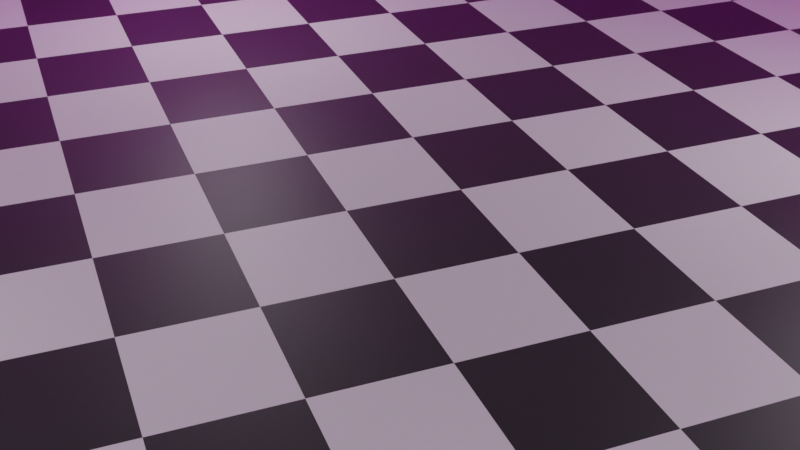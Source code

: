 # Source: base_model.blend  (saved by Blender 3.6.13; exported with 4.5.12 LTS)
import bpy
from mathutils import Matrix  # noqa: F401  (used for matrix-valued properties, if any)

bpy.ops.wm.read_factory_settings(use_empty=True)
scene = bpy.context.scene
scene.name = 'Scene'

# ---- collections
col_collection = bpy.data.collections.new('Collection'); scene.collection.children.link(col_collection)

# ---- images (referenced by path relative to the original .blend; pixels are not part of the script)
import os
ASSET_DIR = os.environ.get("B2B_ASSET_DIR", "")  # directory of the original .blend (textures are referenced by path, not embedded)
HERE = os.path.dirname(os.path.abspath(__file__))  # packed textures are extracted next to this script under _unpacked/

def load_image(name, relpath, width, height, colorspace="sRGB"):
    """Load a texture the original file referenced (path relative to the .blend, or extracted next to this script)."""
    p = next((c for c in (os.path.join(HERE, relpath), os.path.join(ASSET_DIR, relpath)) if relpath and os.path.exists(c)), "")
    if p:
        img = bpy.data.images.load(p, check_existing=True)
        img.name = name
    else:  # same state as the original file: an image datablock whose file is absent (Cycles renders it pink)
        img = bpy.data.images.new(name, width, height)
        img.source = "FILE"
        img.filepath = "//" + (relpath or name)
    img.colorspace_settings.name = colorspace
    return img
img_wall_texture_png = load_image('wall_texture.png', 'wall_texture.png', 1024, 1024, 'sRGB')
img_lebombo_4k_hdr = load_image('lebombo_4k.hdr', 'lebombo_4k.hdr', 1024, 1024, 'Linear Rec.709')

# ---- materials (node trees are filled in below, after node groups)
mat_material = bpy.data.materials.new('Material')
mat_material.alpha_threshold = 0.0
mat_material.use_transparent_shadow = False
mat_material.roughness = 0.5
mat_material.line_color = (0.0, 0.0, 0.0, 1.0)
mat_material_001 = bpy.data.materials.new('Material.001')
mat_material_001.use_transparent_shadow = False

# ---- material node trees
mat_material.use_nodes = True; mat_material.node_tree.nodes.clear()
_N = mat_material.node_tree.nodes; _L = mat_material.node_tree.links
n0 = _N.new('ShaderNodeOutputMaterial'); n0.name = 'Material Output'; n0.location = (300, 300)
n1 = _N.new('ShaderNodeBsdfPrincipled'); n1.name = 'Principled BSDF'; n1.location = (10, 300)
n1.distribution = 'GGX'
n1.subsurface_method = 'RANDOM_WALK_SKIN'
n1.inputs[3].default_value = 1.45
n1.inputs[27].default_value = (0.0, 0.0, 0.0, 1.0)
n1.inputs[28].default_value = 1.0
n2 = _N.new('ShaderNodeTexChecker'); n2.name = 'Checker Texture'; n2.location = (-313, 194)
n2.inputs[2].default_value = (0.01732, 0.01732, 0.01732, 1.0)
n2.inputs[3].default_value = 14.0
_L.new(n1.outputs[0], n0.inputs[0])
_L.new(n2.outputs[0], n1.inputs[0])
n0.is_active_output = True
mat_material_001.use_nodes = True; mat_material_001.node_tree.nodes.clear()
_N = mat_material_001.node_tree.nodes; _L = mat_material_001.node_tree.links
n0 = _N.new('ShaderNodeBsdfPrincipled'); n0.name = 'Principled BSDF'; n0.location = (10, 300)
n0.distribution = 'GGX'
n0.subsurface_method = 'RANDOM_WALK_SKIN'
n0.inputs[3].default_value = 1.45
n0.inputs[27].default_value = (0.0, 0.0, 0.0, 1.0)
n0.inputs[28].default_value = 1.0
n1 = _N.new('ShaderNodeOutputMaterial'); n1.name = 'Material Output'; n1.location = (300, 300)
n2 = _N.new('ShaderNodeTexImage'); n2.name = 'Image Texture'; n2.location = (-327, 253)
n2.image = img_wall_texture_png
_L.new(n0.outputs[0], n1.inputs[0])
_L.new(n2.outputs[0], n0.inputs[0])
n1.is_active_output = True

# ---- world
world_world = bpy.data.worlds.new('World'); scene.world = world_world
world_world.use_nodes = True; world_world.node_tree.nodes.clear()
_N = world_world.node_tree.nodes; _L = world_world.node_tree.links
n0 = _N.new('ShaderNodeTexEnvironment'); n0.name = 'Environment Texture'; n0.location = (-401, 316)
n0.image = img_lebombo_4k_hdr
n1 = _N.new('ShaderNodeOutputWorld'); n1.name = 'World Output'; n1.location = (446, 279)
n2 = _N.new('ShaderNodeRGBToBW'); n2.name = 'RGB to BW'; n2.location = (-81, 283)
n3 = _N.new('ShaderNodeBackground'); n3.name = 'Background'; n3.location = (176, 168)
n3.inputs[1].default_value = 0.5
_L.new(n2.outputs[0], n3.inputs[0])
_L.new(n0.outputs[0], n2.inputs[0])
_L.new(n3.outputs[0], n1.inputs[0])
n1.is_active_output = True
world_world.color = (0.05088, 0.05088, 0.05088)
world_world.use_sun_shadow = False
world_world.sun_shadow_jitter_overblur = 0.0

# ---- cameras
cam_camera = bpy.data.cameras.new('Camera')
cam_camera.clip_end = 100.0
cam_camera.ortho_scale = 7.314

# ---- lights
light_light = bpy.data.lights.new('Light', 'POINT')
light_light.transmission_factor = 0.0
light_light.energy = 600.0
light_light.shadow_soft_size = 1.301
light_light.shadow_maximum_resolution = 0.006
light_light.use_absolute_resolution = True
light_light_001 = bpy.data.lights.new('Light.001', 'POINT')
light_light_001.transmission_factor = 0.0
light_light_001.energy = 600.0
light_light_001.shadow_soft_size = 1.301
light_light_001.shadow_maximum_resolution = 0.006
light_light_001.use_absolute_resolution = True
light_light_002 = bpy.data.lights.new('Light.002', 'POINT')
light_light_002.transmission_factor = 0.0
light_light_002.energy = 600.0
light_light_002.shadow_soft_size = 1.301
light_light_002.shadow_maximum_resolution = 0.006
light_light_002.use_absolute_resolution = True
light_light_003 = bpy.data.lights.new('Light.003', 'POINT')
light_light_003.transmission_factor = 0.0
light_light_003.energy = 600.0
light_light_003.shadow_soft_size = 1.301
light_light_003.shadow_maximum_resolution = 0.006
light_light_003.use_absolute_resolution = True

# ---- meshes
me_cube = bpy.data.meshes.new('Cube')
me_cube.from_pydata([(1.0, 1.0, 1.0), (1.0, 1.0, -1.0), (1.0, -1.0, 1.0), (1.0, -1.0, -1.0), (-1.0, 1.0, 1.0), (-1.0, 1.0, -1.0), (-1.0, -1.0, 1.0), (-1.0, -1.0, -1.0)], [], [(0, 4, 6, 2), (3, 2, 6, 7), (7, 6, 4, 5), (5, 1, 3, 7), (1, 0, 2, 3), (5, 4, 0, 1)])
_uv = me_cube.uv_layers.new(name='UVMap')
_uv.uv.foreach_set('vector', [0.625, 0.5, 0.875, 0.5, 0.875, 0.75, 0.625, 0.75, 0.375, 0.75, 0.625, 0.75, 0.625, 1.0, 0.375, 1.0, 0.375, 0.0, 0.625, 0.0, 0.625, 0.25, 0.375, 0.25, 0.125, 0.5, 0.375, 0.5, 0.375, 0.75, 0.125, 0.75, 0.375, 0.5, 0.625, 0.5, 0.625, 0.75, 0.375, 0.75, 0.375, 0.25, 0.625, 0.25, 0.625, 0.5, 0.375, 0.5])
me_cube.materials.append(mat_material)
me_cube.use_mirror_vertex_groups = False
me_cube.update()
me_cube_001 = bpy.data.meshes.new('Cube.001')
me_cube_001.from_pydata([(-1.0, -1.0, -1.0), (-1.0, -1.0, 1.0), (-1.0, 1.0, -1.0), (-1.0, 1.0, 1.0), (1.0, -1.0, -1.0), (1.0, -1.0, 1.0), (1.0, 1.0, -1.0), (1.0, 1.0, 1.0)], [], [(0, 1, 3, 2), (2, 3, 7, 6), (6, 7, 5, 4), (4, 5, 1, 0), (2, 6, 4, 0), (7, 3, 1, 5)])
_uv = me_cube_001.uv_layers.new(name='UVMap')
_uv.uv.foreach_set('vector', [0.375, 0.0, 0.625, 0.0, 0.625, 0.25, 0.375, 0.25, 0.375, 0.25, 0.625, 0.25, 0.625, 0.5, 0.375, 0.5, 0.375, 0.5, 0.625, 0.5, 0.625, 0.75, 0.375, 0.75, 0.375, 0.75, 0.625, 0.75, 0.625, 1.0, 0.375, 1.0, 0.125, 0.5, 0.375, 0.5, 0.375, 0.75, 0.125, 0.75, 0.625, 0.5, 0.875, 0.5, 0.875, 0.75, 0.625, 0.75])
me_cube_001.materials.append(mat_material_001)
me_cube_001.update()
me_cube_002 = bpy.data.meshes.new('Cube.002')
me_cube_002.from_pydata([(-1.0, -1.0, -1.0), (-1.0, -1.0, 1.0), (-1.0, 1.0, -1.0), (-1.0, 1.0, 1.0), (1.0, -1.0, -1.0), (1.0, -1.0, 1.0), (1.0, 1.0, -1.0), (1.0, 1.0, 1.0)], [], [(0, 1, 3, 2), (2, 3, 7, 6), (6, 7, 5, 4), (4, 5, 1, 0), (2, 6, 4, 0), (7, 3, 1, 5)])
_uv = me_cube_002.uv_layers.new(name='UVMap')
_uv.uv.foreach_set('vector', [0.375, 0.0, 0.625, 0.0, 0.625, 0.25, 0.375, 0.25, 0.375, 0.25, 0.625, 0.25, 0.625, 0.5, 0.375, 0.5, 0.375, 0.5, 0.625, 0.5, 0.625, 0.75, 0.375, 0.75, 0.375, 0.75, 0.625, 0.75, 0.625, 1.0, 0.375, 1.0, 0.125, 0.5, 0.375, 0.5, 0.375, 0.75, 0.125, 0.75, 0.625, 0.5, 0.875, 0.5, 0.875, 0.75, 0.625, 0.75])
me_cube_002.materials.append(mat_material_001)
me_cube_002.update()
me_cube_003 = bpy.data.meshes.new('Cube.003')
me_cube_003.from_pydata([(-1.0, -1.0, -1.0), (-1.0, -1.0, 1.0), (-1.0, 1.0, -1.0), (-1.0, 1.0, 1.0), (1.0, -1.0, -1.0), (1.0, -1.0, 1.0), (1.0, 1.0, -1.0), (1.0, 1.0, 1.0)], [], [(0, 1, 3, 2), (2, 3, 7, 6), (6, 7, 5, 4), (4, 5, 1, 0), (2, 6, 4, 0), (7, 3, 1, 5)])
_uv = me_cube_003.uv_layers.new(name='UVMap')
_uv.uv.foreach_set('vector', [0.375, 0.0, 0.625, 0.0, 0.625, 0.25, 0.375, 0.25, 0.375, 0.25, 0.625, 0.25, 0.625, 0.5, 0.375, 0.5, 0.375, 0.5, 0.625, 0.5, 0.625, 0.75, 0.375, 0.75, 0.375, 0.75, 0.625, 0.75, 0.625, 1.0, 0.375, 1.0, 0.125, 0.5, 0.375, 0.5, 0.375, 0.75, 0.125, 0.75, 0.625, 0.5, 0.875, 0.5, 0.875, 0.75, 0.625, 0.75])
me_cube_003.materials.append(mat_material_001)
me_cube_003.update()
me_cube_004 = bpy.data.meshes.new('Cube.004')
me_cube_004.from_pydata([(-1.0, -1.0, -1.0), (-1.0, -1.0, 1.0), (-1.0, 1.0, -1.0), (-1.0, 1.0, 1.0), (1.0, -1.0, -1.0), (1.0, -1.0, 1.0), (1.0, 1.0, -1.0), (1.0, 1.0, 1.0)], [], [(0, 1, 3, 2), (2, 3, 7, 6), (6, 7, 5, 4), (4, 5, 1, 0), (2, 6, 4, 0), (7, 3, 1, 5)])
_uv = me_cube_004.uv_layers.new(name='UVMap')
_uv.uv.foreach_set('vector', [0.375, 0.0, 0.625, 0.0, 0.625, 0.25, 0.375, 0.25, 0.375, 0.25, 0.625, 0.25, 0.625, 0.5, 0.375, 0.5, 0.375, 0.5, 0.625, 0.5, 0.625, 0.75, 0.375, 0.75, 0.375, 0.75, 0.625, 0.75, 0.625, 1.0, 0.375, 1.0, 0.125, 0.5, 0.375, 0.5, 0.375, 0.75, 0.125, 0.75, 0.625, 0.5, 0.875, 0.5, 0.875, 0.75, 0.625, 0.75])
me_cube_004.materials.append(mat_material_001)
me_cube_004.update()

# ---- curves / text
cu_plane = bpy.data.curves.new('Plane', 'CURVE')
cu_plane.dimensions = '3D'
_sp = cu_plane.splines.new('POLY'); _sp.points.add(7)
_sp.points.foreach_set('co', [-0.3144, -1.394, 0.0314, 0.0, 0.1645, -0.5045, 4.775e-08, 0.0, 1.395, -0.3286, -1.184e-07, 0.0, 0.2507, 0.03906, -1.626e-08, 0.0, 0.008569, 1.346, 4.358e-08, 0.0, -0.2719, 0.1541, -7.329e-08, 0.0, -1.435, 0.006932, 8.366e-08, 0.0, -0.3899, -0.4617, -0.0314, 0.0])
_sp.order_v = 0
_sp.resolution_v = 0
_sp.use_cyclic_u = True
_sp.use_endpoint_u = True
_sp.use_smooth = False
cu_plane.bevel_mode = 'OBJECT'
cu_plane.fill_mode = 'FULL'

# ---- objects
ob_cube = bpy.data.objects.new('Cube', me_cube)
ob_light = bpy.data.objects.new('Light', light_light)
ob_camera = bpy.data.objects.new('Camera', cam_camera)
ob_cube_001 = bpy.data.objects.new('Cube.001', me_cube_001)
ob_cube_002 = bpy.data.objects.new('Cube.002', me_cube_002)
ob_cube_003 = bpy.data.objects.new('Cube.003', me_cube_003)
ob_cube_004 = bpy.data.objects.new('Cube.004', me_cube_004)
ob_light_001 = bpy.data.objects.new('Light.001', light_light_001)
ob_light_002 = bpy.data.objects.new('Light.002', light_light_002)
ob_light_003 = bpy.data.objects.new('Light.003', light_light_003)
ob_plane = bpy.data.objects.new('Plane', cu_plane)

# ---- transforms, parenting, visibility, modifiers, constraints
ob_cube.location = (0.0, 0.0, 0.1016)
ob_cube.scale = (15.38, 14.28, 0.02432)
ob_cube.lock_rotations_4d = False
ob_cube.empty_display_type = 'ARROWS'
ob_cube.lineart.crease_threshold = 0.0
ob_light.location = (11.6, 0.03424, 5.827)
ob_light.rotation_euler = (0.6503, 0.05522, 1.866)
ob_light.lock_rotations_4d = False
ob_light.empty_display_type = 'ARROWS'
ob_light.color = (0.0, 0.0, 0.0, 0.0)
ob_light.lineart.crease_threshold = 0.0
ob_camera.location = (12.91, -4.902, 9.019)
ob_camera.rotation_euler = (1.047, -9.376e-09, 1.202)
ob_camera.scale = (7.923, 0.4527, 0.4892)
ob_camera.lock_rotations_4d = False
ob_camera.empty_display_type = 'ARROWS'
ob_camera.color = (0.0, 0.0, 0.0, 0.0)
ob_camera.display_type = 'WIRE'
ob_camera.lineart.crease_threshold = 0.0
ob_cube_001.location = (0.0, 14.17, 1.123)
ob_cube_001.scale = (16.28, 0.1011, 6.416)
ob_cube_002.location = (0.0, -14.26, 1.123)
ob_cube_002.scale = (16.28, 0.1011, 6.416)
ob_cube_003.location = (15.48, -0.1567, 1.123)
ob_cube_003.rotation_euler = (0.0, -0.0, -1.571)
ob_cube_003.scale = (16.28, 0.1011, 6.416)
ob_cube_004.location = (-15.48, -0.1567, 1.123)
ob_cube_004.rotation_euler = (0.0, -0.0, -1.571)
ob_cube_004.scale = (16.28, 0.1011, 6.416)
ob_light_001.location = (-11.74, 0.1254, 5.904)
ob_light_001.rotation_euler = (0.6503, 0.05522, 1.866)
ob_light_001.lock_rotations_4d = False
ob_light_001.empty_display_type = 'ARROWS'
ob_light_001.color = (0.0, 0.0, 0.0, 0.0)
ob_light_001.lineart.crease_threshold = 0.0
ob_light_002.location = (0.06851, -10.35, 5.904)
ob_light_002.rotation_euler = (0.6503, 0.05522, 1.866)
ob_light_002.lock_rotations_4d = False
ob_light_002.empty_display_type = 'ARROWS'
ob_light_002.color = (0.0, 0.0, 0.0, 0.0)
ob_light_002.lineart.crease_threshold = 0.0
ob_light_003.location = (-0.03304, 10.18, 5.904)
ob_light_003.rotation_euler = (0.6503, 0.05522, 1.866)
ob_light_003.lock_rotations_4d = False
ob_light_003.empty_display_type = 'ARROWS'
ob_light_003.color = (0.0, 0.0, 0.0, 0.0)
ob_light_003.lineart.crease_threshold = 0.0
ob_plane.location = (0.0, 0.0, 8.896)
ob_plane.rotation_euler = (-1.344e-07, 1.571, 0.0)
ob_plane.scale = (0.4361, 0.4361, 0.4361)

# ---- collection membership
col_collection.objects.link(ob_cube)
col_collection.objects.link(ob_light)
col_collection.objects.link(ob_camera)
col_collection.objects.link(ob_cube_001)
col_collection.objects.link(ob_cube_002)
col_collection.objects.link(ob_cube_003)
col_collection.objects.link(ob_cube_004)
col_collection.objects.link(ob_light_001)
col_collection.objects.link(ob_light_002)
col_collection.objects.link(ob_light_003)
col_collection.objects.link(ob_plane)

# ---- scene / render settings (as saved in the file)
scene.camera = ob_camera
scene.frame_start = 1; scene.frame_end = 250; scene.frame_set(1)
scene.render.engine = 'BLENDER_EEVEE_NEXT'
scene.cycles.sampling_pattern = 'TABULATED_SOBOL'
scene.view_settings.view_transform = 'Filmic'
bpy.context.view_layer.update()
